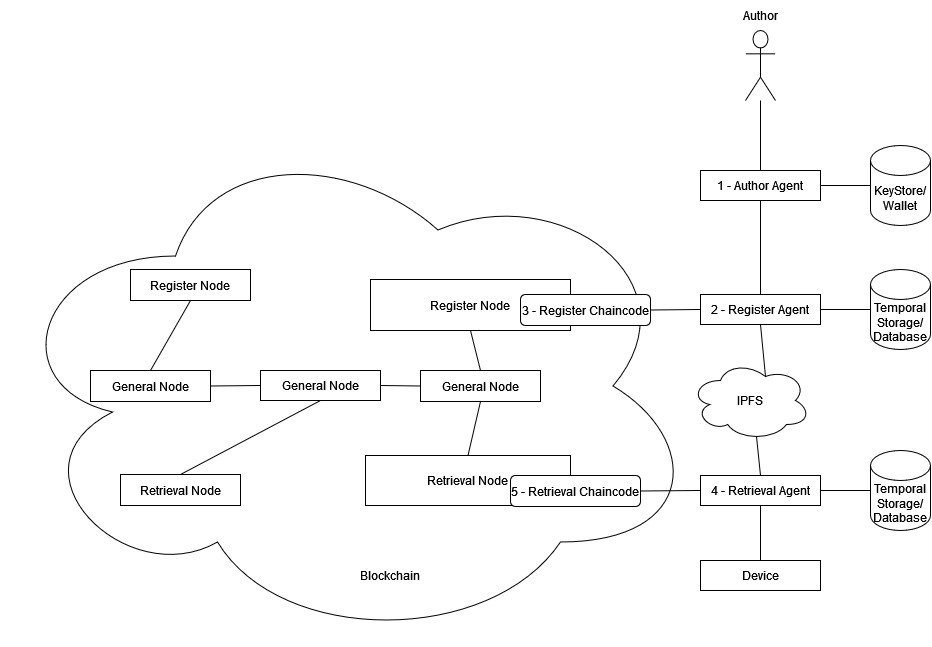

The diagram above was exported from draw.io. Its source (the exported page's mxGraphModel, read from the mxfile embedded in the PNG):
<mxGraphModel dx="1859" dy="631" grid="1" gridSize="10" guides="1" tooltips="1" connect="1" arrows="1" fold="1" page="1" pageScale="1" pageWidth="1169" pageHeight="827" math="0" shadow="0">
  <root>
    <mxCell id="0" />
    <mxCell id="1" parent="0" />
    <mxCell id="uSv7NXSOGsLmvjc_q2FD-17" value="" style="ellipse;shape=cloud;whiteSpace=wrap;html=1;" vertex="1" parent="1">
      <mxGeometry x="-460" y="215.5" width="700" height="520" as="geometry" />
    </mxCell>
    <mxCell id="uSv7NXSOGsLmvjc_q2FD-35" value="Retrieval Node" style="rounded=0;whiteSpace=wrap;html=1;" vertex="1" parent="1">
      <mxGeometry x="-95" y="545" width="205" height="50" as="geometry" />
    </mxCell>
    <mxCell id="uSv7NXSOGsLmvjc_q2FD-33" value="Register Node" style="rounded=0;whiteSpace=wrap;html=1;" vertex="1" parent="1">
      <mxGeometry x="-90" y="369" width="200" height="51" as="geometry" />
    </mxCell>
    <mxCell id="uSv7NXSOGsLmvjc_q2FD-2" value="1 - Author Agent" style="rounded=0;whiteSpace=wrap;html=1;" vertex="1" parent="1">
      <mxGeometry x="240" y="260" width="120" height="30" as="geometry" />
    </mxCell>
    <mxCell id="uSv7NXSOGsLmvjc_q2FD-3" value="&lt;div&gt;KeyStore/&lt;/div&gt;&lt;div&gt;Wallet&lt;/div&gt;" style="shape=cylinder3;whiteSpace=wrap;html=1;boundedLbl=1;backgroundOutline=1;size=15;" vertex="1" parent="1">
      <mxGeometry x="410" y="235" width="60" height="80" as="geometry" />
    </mxCell>
    <mxCell id="uSv7NXSOGsLmvjc_q2FD-4" value="" style="endArrow=none;html=1;rounded=0;entryX=1;entryY=0.5;entryDx=0;entryDy=0;exitX=0;exitY=0.5;exitDx=0;exitDy=0;exitPerimeter=0;" edge="1" parent="1" source="uSv7NXSOGsLmvjc_q2FD-3" target="uSv7NXSOGsLmvjc_q2FD-2">
      <mxGeometry width="50" height="50" relative="1" as="geometry">
        <mxPoint x="240" y="500" as="sourcePoint" />
        <mxPoint x="290" y="450" as="targetPoint" />
      </mxGeometry>
    </mxCell>
    <mxCell id="uSv7NXSOGsLmvjc_q2FD-5" value="" style="shape=umlActor;verticalLabelPosition=bottom;verticalAlign=top;html=1;outlineConnect=0;" vertex="1" parent="1">
      <mxGeometry x="285" y="120" width="30" height="70" as="geometry" />
    </mxCell>
    <mxCell id="uSv7NXSOGsLmvjc_q2FD-7" value="" style="endArrow=none;html=1;rounded=0;exitX=0.5;exitY=0;exitDx=0;exitDy=0;" edge="1" parent="1" source="uSv7NXSOGsLmvjc_q2FD-2" target="uSv7NXSOGsLmvjc_q2FD-5">
      <mxGeometry width="50" height="50" relative="1" as="geometry">
        <mxPoint x="270" y="240" as="sourcePoint" />
        <mxPoint x="320" y="190" as="targetPoint" />
      </mxGeometry>
    </mxCell>
    <mxCell id="uSv7NXSOGsLmvjc_q2FD-8" value="Author" style="text;html=1;strokeColor=none;fillColor=none;align=center;verticalAlign=middle;whiteSpace=wrap;rounded=0;" vertex="1" parent="1">
      <mxGeometry x="270" y="90" width="60" height="30" as="geometry" />
    </mxCell>
    <mxCell id="uSv7NXSOGsLmvjc_q2FD-10" value="2 - Register Agent" style="rounded=0;whiteSpace=wrap;html=1;" vertex="1" parent="1">
      <mxGeometry x="240" y="384" width="120" height="30" as="geometry" />
    </mxCell>
    <mxCell id="uSv7NXSOGsLmvjc_q2FD-11" value="&lt;div&gt;Temporal Storage/&lt;/div&gt;&lt;div&gt;Database&lt;br&gt;&lt;/div&gt;" style="shape=cylinder3;whiteSpace=wrap;html=1;boundedLbl=1;backgroundOutline=1;size=15;" vertex="1" parent="1">
      <mxGeometry x="410" y="359" width="60" height="80" as="geometry" />
    </mxCell>
    <mxCell id="uSv7NXSOGsLmvjc_q2FD-13" value="" style="endArrow=none;html=1;rounded=0;entryX=0;entryY=0.5;entryDx=0;entryDy=0;entryPerimeter=0;exitX=1;exitY=0.5;exitDx=0;exitDy=0;" edge="1" parent="1" source="uSv7NXSOGsLmvjc_q2FD-10" target="uSv7NXSOGsLmvjc_q2FD-11">
      <mxGeometry width="50" height="50" relative="1" as="geometry">
        <mxPoint x="310" y="520" as="sourcePoint" />
        <mxPoint x="360" y="470" as="targetPoint" />
      </mxGeometry>
    </mxCell>
    <mxCell id="uSv7NXSOGsLmvjc_q2FD-14" value="" style="endArrow=none;html=1;rounded=0;entryX=0.5;entryY=1;entryDx=0;entryDy=0;exitX=0.5;exitY=0;exitDx=0;exitDy=0;" edge="1" parent="1" source="uSv7NXSOGsLmvjc_q2FD-10" target="uSv7NXSOGsLmvjc_q2FD-2">
      <mxGeometry width="50" height="50" relative="1" as="geometry">
        <mxPoint x="130" y="530" as="sourcePoint" />
        <mxPoint x="180" y="480" as="targetPoint" />
      </mxGeometry>
    </mxCell>
    <mxCell id="uSv7NXSOGsLmvjc_q2FD-15" value="3 - Register Chaincode" style="rounded=1;whiteSpace=wrap;html=1;" vertex="1" parent="1">
      <mxGeometry x="60" y="384" width="130" height="31" as="geometry" />
    </mxCell>
    <mxCell id="uSv7NXSOGsLmvjc_q2FD-16" value="" style="endArrow=none;html=1;rounded=0;entryX=0;entryY=0.5;entryDx=0;entryDy=0;exitX=1;exitY=0.5;exitDx=0;exitDy=0;" edge="1" parent="1" source="uSv7NXSOGsLmvjc_q2FD-15" target="uSv7NXSOGsLmvjc_q2FD-10">
      <mxGeometry width="50" height="50" relative="1" as="geometry">
        <mxPoint x="170" y="580" as="sourcePoint" />
        <mxPoint x="220" y="530" as="targetPoint" />
      </mxGeometry>
    </mxCell>
    <mxCell id="uSv7NXSOGsLmvjc_q2FD-20" value="IPFS" style="ellipse;shape=cloud;whiteSpace=wrap;html=1;" vertex="1" parent="1">
      <mxGeometry x="230" y="450" width="120" height="80" as="geometry" />
    </mxCell>
    <mxCell id="uSv7NXSOGsLmvjc_q2FD-22" value="" style="endArrow=none;html=1;rounded=0;entryX=0.5;entryY=1;entryDx=0;entryDy=0;exitX=0.625;exitY=0.2;exitDx=0;exitDy=0;exitPerimeter=0;" edge="1" parent="1" source="uSv7NXSOGsLmvjc_q2FD-20" target="uSv7NXSOGsLmvjc_q2FD-10">
      <mxGeometry width="50" height="50" relative="1" as="geometry">
        <mxPoint y="380" as="sourcePoint" />
        <mxPoint x="50" y="330" as="targetPoint" />
      </mxGeometry>
    </mxCell>
    <mxCell id="uSv7NXSOGsLmvjc_q2FD-24" value="4 - Retrieval Agent" style="rounded=0;whiteSpace=wrap;html=1;" vertex="1" parent="1">
      <mxGeometry x="240" y="565" width="120" height="30" as="geometry" />
    </mxCell>
    <mxCell id="uSv7NXSOGsLmvjc_q2FD-25" value="&lt;div&gt;Temporal Storage/&lt;/div&gt;&lt;div&gt;Database&lt;br&gt;&lt;/div&gt;" style="shape=cylinder3;whiteSpace=wrap;html=1;boundedLbl=1;backgroundOutline=1;size=15;" vertex="1" parent="1">
      <mxGeometry x="410" y="540" width="60" height="80" as="geometry" />
    </mxCell>
    <mxCell id="uSv7NXSOGsLmvjc_q2FD-26" value="" style="endArrow=none;html=1;rounded=0;entryX=0;entryY=0.5;entryDx=0;entryDy=0;entryPerimeter=0;exitX=1;exitY=0.5;exitDx=0;exitDy=0;" edge="1" parent="1" source="uSv7NXSOGsLmvjc_q2FD-24" target="uSv7NXSOGsLmvjc_q2FD-25">
      <mxGeometry width="50" height="50" relative="1" as="geometry">
        <mxPoint x="290" y="710" as="sourcePoint" />
        <mxPoint x="340" y="660" as="targetPoint" />
      </mxGeometry>
    </mxCell>
    <mxCell id="uSv7NXSOGsLmvjc_q2FD-27" value="5 - Retrieval Chaincode" style="rounded=1;whiteSpace=wrap;html=1;" vertex="1" parent="1">
      <mxGeometry x="50" y="565" width="130" height="31" as="geometry" />
    </mxCell>
    <mxCell id="uSv7NXSOGsLmvjc_q2FD-29" value="" style="endArrow=none;html=1;rounded=0;entryX=0.5;entryY=0;entryDx=0;entryDy=0;exitX=0.55;exitY=0.95;exitDx=0;exitDy=0;exitPerimeter=0;" edge="1" parent="1" source="uSv7NXSOGsLmvjc_q2FD-20" target="uSv7NXSOGsLmvjc_q2FD-24">
      <mxGeometry width="50" height="50" relative="1" as="geometry">
        <mxPoint x="-40" y="670" as="sourcePoint" />
        <mxPoint x="10" y="620" as="targetPoint" />
      </mxGeometry>
    </mxCell>
    <mxCell id="uSv7NXSOGsLmvjc_q2FD-30" value="" style="endArrow=none;html=1;rounded=0;entryX=0;entryY=0.5;entryDx=0;entryDy=0;exitX=1;exitY=0.5;exitDx=0;exitDy=0;" edge="1" parent="1" source="uSv7NXSOGsLmvjc_q2FD-27" target="uSv7NXSOGsLmvjc_q2FD-24">
      <mxGeometry width="50" height="50" relative="1" as="geometry">
        <mxPoint x="150" y="690" as="sourcePoint" />
        <mxPoint x="200" y="640" as="targetPoint" />
      </mxGeometry>
    </mxCell>
    <mxCell id="uSv7NXSOGsLmvjc_q2FD-31" value="Device" style="rounded=0;whiteSpace=wrap;html=1;" vertex="1" parent="1">
      <mxGeometry x="240" y="650" width="120" height="30" as="geometry" />
    </mxCell>
    <mxCell id="uSv7NXSOGsLmvjc_q2FD-32" value="" style="endArrow=none;html=1;rounded=0;entryX=0.5;entryY=1;entryDx=0;entryDy=0;exitX=0.5;exitY=0;exitDx=0;exitDy=0;" edge="1" parent="1" source="uSv7NXSOGsLmvjc_q2FD-31" target="uSv7NXSOGsLmvjc_q2FD-24">
      <mxGeometry width="50" height="50" relative="1" as="geometry">
        <mxPoint x="120" y="730" as="sourcePoint" />
        <mxPoint x="170" y="680" as="targetPoint" />
      </mxGeometry>
    </mxCell>
    <mxCell id="uSv7NXSOGsLmvjc_q2FD-34" value="General Node" style="rounded=0;whiteSpace=wrap;html=1;" vertex="1" parent="1">
      <mxGeometry x="-40" y="460" width="120" height="31" as="geometry" />
    </mxCell>
    <mxCell id="uSv7NXSOGsLmvjc_q2FD-38" value="" style="endArrow=none;html=1;rounded=0;entryX=0.5;entryY=1;entryDx=0;entryDy=0;exitX=0.5;exitY=0;exitDx=0;exitDy=0;" edge="1" parent="1" source="uSv7NXSOGsLmvjc_q2FD-34" target="uSv7NXSOGsLmvjc_q2FD-33">
      <mxGeometry width="50" height="50" relative="1" as="geometry">
        <mxPoint x="-10" y="510" as="sourcePoint" />
        <mxPoint x="40" y="460" as="targetPoint" />
      </mxGeometry>
    </mxCell>
    <mxCell id="uSv7NXSOGsLmvjc_q2FD-39" value="" style="endArrow=none;html=1;rounded=0;entryX=0.5;entryY=1;entryDx=0;entryDy=0;exitX=0.5;exitY=0;exitDx=0;exitDy=0;" edge="1" parent="1" source="uSv7NXSOGsLmvjc_q2FD-35" target="uSv7NXSOGsLmvjc_q2FD-34">
      <mxGeometry width="50" height="50" relative="1" as="geometry">
        <mxPoint x="-160" y="540" as="sourcePoint" />
        <mxPoint x="-110" y="490" as="targetPoint" />
      </mxGeometry>
    </mxCell>
    <mxCell id="uSv7NXSOGsLmvjc_q2FD-40" value="General Node" style="rounded=0;whiteSpace=wrap;html=1;" vertex="1" parent="1">
      <mxGeometry x="-200" y="460" width="120" height="30" as="geometry" />
    </mxCell>
    <mxCell id="uSv7NXSOGsLmvjc_q2FD-41" value="General Node" style="rounded=0;whiteSpace=wrap;html=1;" vertex="1" parent="1">
      <mxGeometry x="-370" y="460" width="120" height="31" as="geometry" />
    </mxCell>
    <mxCell id="uSv7NXSOGsLmvjc_q2FD-42" value="Register Node" style="rounded=0;whiteSpace=wrap;html=1;" vertex="1" parent="1">
      <mxGeometry x="-330" y="359" width="120" height="31" as="geometry" />
    </mxCell>
    <mxCell id="uSv7NXSOGsLmvjc_q2FD-43" value="Retrieval Node" style="rounded=0;whiteSpace=wrap;html=1;" vertex="1" parent="1">
      <mxGeometry x="-340" y="564" width="120" height="31" as="geometry" />
    </mxCell>
    <mxCell id="uSv7NXSOGsLmvjc_q2FD-45" value="" style="endArrow=none;html=1;rounded=0;entryX=0.5;entryY=1;entryDx=0;entryDy=0;exitX=0.5;exitY=0;exitDx=0;exitDy=0;" edge="1" parent="1" source="uSv7NXSOGsLmvjc_q2FD-41" target="uSv7NXSOGsLmvjc_q2FD-42">
      <mxGeometry width="50" height="50" relative="1" as="geometry">
        <mxPoint x="-340" y="470" as="sourcePoint" />
        <mxPoint x="-290" y="420" as="targetPoint" />
      </mxGeometry>
    </mxCell>
    <mxCell id="uSv7NXSOGsLmvjc_q2FD-46" value="" style="endArrow=none;html=1;rounded=0;entryX=0;entryY=0.5;entryDx=0;entryDy=0;exitX=1;exitY=0.5;exitDx=0;exitDy=0;" edge="1" parent="1" source="uSv7NXSOGsLmvjc_q2FD-41" target="uSv7NXSOGsLmvjc_q2FD-40">
      <mxGeometry width="50" height="50" relative="1" as="geometry">
        <mxPoint x="-240" y="480" as="sourcePoint" />
        <mxPoint x="-190" y="430" as="targetPoint" />
      </mxGeometry>
    </mxCell>
    <mxCell id="uSv7NXSOGsLmvjc_q2FD-47" value="" style="endArrow=none;html=1;rounded=0;entryX=0.5;entryY=1;entryDx=0;entryDy=0;exitX=0.5;exitY=0;exitDx=0;exitDy=0;" edge="1" parent="1" source="uSv7NXSOGsLmvjc_q2FD-43" target="uSv7NXSOGsLmvjc_q2FD-40">
      <mxGeometry width="50" height="50" relative="1" as="geometry">
        <mxPoint x="-220" y="570" as="sourcePoint" />
        <mxPoint x="-170" y="520" as="targetPoint" />
      </mxGeometry>
    </mxCell>
    <mxCell id="uSv7NXSOGsLmvjc_q2FD-48" value="" style="endArrow=none;html=1;rounded=0;entryX=0;entryY=0.5;entryDx=0;entryDy=0;exitX=1;exitY=0.5;exitDx=0;exitDy=0;" edge="1" parent="1" source="uSv7NXSOGsLmvjc_q2FD-40" target="uSv7NXSOGsLmvjc_q2FD-34">
      <mxGeometry width="50" height="50" relative="1" as="geometry">
        <mxPoint x="-160" y="580" as="sourcePoint" />
        <mxPoint x="-110" y="530" as="targetPoint" />
      </mxGeometry>
    </mxCell>
    <mxCell id="uSv7NXSOGsLmvjc_q2FD-49" value="Blockchain" style="text;html=1;strokeColor=none;fillColor=none;align=center;verticalAlign=middle;whiteSpace=wrap;rounded=0;" vertex="1" parent="1">
      <mxGeometry x="-100" y="650" width="60" height="30" as="geometry" />
    </mxCell>
  </root>
</mxGraphModel>